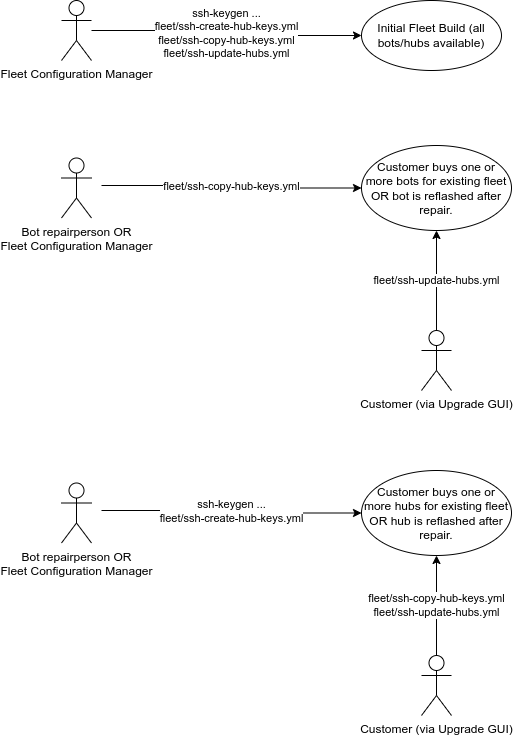

The diagram above was exported from draw.io. Its source (the exported page's mxGraphModel, read from the mxfile embedded in the PNG):
<mxGraphModel dx="1376" dy="841" grid="1" gridSize="10" guides="1" tooltips="1" connect="1" arrows="1" fold="1" page="1" pageScale="1" pageWidth="850" pageHeight="1100" math="0" shadow="0">
  <root>
    <mxCell id="0" />
    <mxCell id="1" parent="0" />
    <mxCell id="so3wfm17qRQ_1Xl4VwDR-4" value="ssh-keygen ...&lt;br&gt;fleet/ssh-create-hub-keys.yml&lt;br&gt;fleet/ssh-copy-hub-keys.yml&lt;br&gt;fleet/ssh-update-hubs.yml" style="edgeStyle=orthogonalEdgeStyle;rounded=0;orthogonalLoop=1;jettySize=auto;html=1;" edge="1" parent="1" source="so3wfm17qRQ_1Xl4VwDR-1" target="so3wfm17qRQ_1Xl4VwDR-2">
      <mxGeometry relative="1" as="geometry" />
    </mxCell>
    <mxCell id="so3wfm17qRQ_1Xl4VwDR-1" value="Fleet Configuration Manager" style="shape=umlActor;verticalLabelPosition=bottom;verticalAlign=top;html=1;" vertex="1" parent="1">
      <mxGeometry x="190" y="110" width="30" height="60" as="geometry" />
    </mxCell>
    <mxCell id="so3wfm17qRQ_1Xl4VwDR-2" value="Initial Fleet Build (all bots/hubs available)" style="ellipse;whiteSpace=wrap;html=1;" vertex="1" parent="1">
      <mxGeometry x="490" y="110" width="140" height="70" as="geometry" />
    </mxCell>
    <mxCell id="so3wfm17qRQ_1Xl4VwDR-12" value="fleet/ssh-update-hubs.yml" style="edgeStyle=orthogonalEdgeStyle;rounded=0;orthogonalLoop=1;jettySize=auto;html=1;entryX=0.5;entryY=1;entryDx=0;entryDy=0;" edge="1" parent="1" source="so3wfm17qRQ_1Xl4VwDR-3" target="so3wfm17qRQ_1Xl4VwDR-8">
      <mxGeometry relative="1" as="geometry" />
    </mxCell>
    <mxCell id="so3wfm17qRQ_1Xl4VwDR-3" value="Customer (via Upgrade GUI)" style="shape=umlActor;verticalLabelPosition=bottom;verticalAlign=top;html=1;" vertex="1" parent="1">
      <mxGeometry x="550" y="440" width="30" height="60" as="geometry" />
    </mxCell>
    <mxCell id="so3wfm17qRQ_1Xl4VwDR-8" value="Customer buys one or more bots for existing fleet OR bot is reflashed after repair." style="ellipse;whiteSpace=wrap;html=1;" vertex="1" parent="1">
      <mxGeometry x="490" y="255" width="150" height="85" as="geometry" />
    </mxCell>
    <mxCell id="so3wfm17qRQ_1Xl4VwDR-9" value="fleet/ssh-copy-hub-keys.yml" style="edgeStyle=orthogonalEdgeStyle;rounded=0;orthogonalLoop=1;jettySize=auto;html=1;" edge="1" parent="1" target="so3wfm17qRQ_1Xl4VwDR-8">
      <mxGeometry relative="1" as="geometry">
        <mxPoint x="230" y="295" as="sourcePoint" />
        <mxPoint x="480" y="300" as="targetPoint" />
      </mxGeometry>
    </mxCell>
    <mxCell id="so3wfm17qRQ_1Xl4VwDR-11" value="Bot repairperson OR&lt;br&gt;Fleet Configuration Manager" style="shape=umlActor;verticalLabelPosition=bottom;verticalAlign=top;html=1;" vertex="1" parent="1">
      <mxGeometry x="190" y="267.5" width="30" height="60" as="geometry" />
    </mxCell>
    <mxCell id="so3wfm17qRQ_1Xl4VwDR-19" value="fleet/ssh-copy-hub-keys.yml&lt;br&gt;fleet/ssh-update-hubs.yml" style="edgeStyle=orthogonalEdgeStyle;rounded=0;orthogonalLoop=1;jettySize=auto;html=1;entryX=0.5;entryY=1;entryDx=0;entryDy=0;" edge="1" parent="1" source="so3wfm17qRQ_1Xl4VwDR-20" target="so3wfm17qRQ_1Xl4VwDR-21">
      <mxGeometry relative="1" as="geometry" />
    </mxCell>
    <mxCell id="so3wfm17qRQ_1Xl4VwDR-20" value="Customer (via Upgrade GUI)" style="shape=umlActor;verticalLabelPosition=bottom;verticalAlign=top;html=1;" vertex="1" parent="1">
      <mxGeometry x="550" y="765" width="30" height="60" as="geometry" />
    </mxCell>
    <mxCell id="so3wfm17qRQ_1Xl4VwDR-21" value="Customer buys one or more hubs for existing fleet OR hub is reflashed after repair." style="ellipse;whiteSpace=wrap;html=1;" vertex="1" parent="1">
      <mxGeometry x="490" y="580" width="150" height="85" as="geometry" />
    </mxCell>
    <mxCell id="so3wfm17qRQ_1Xl4VwDR-22" value="ssh-keygen ...&lt;br&gt;fleet/ssh-create-hub-keys.yml" style="edgeStyle=orthogonalEdgeStyle;rounded=0;orthogonalLoop=1;jettySize=auto;html=1;" edge="1" parent="1" target="so3wfm17qRQ_1Xl4VwDR-21">
      <mxGeometry relative="1" as="geometry">
        <mxPoint x="230" y="620" as="sourcePoint" />
        <mxPoint x="480" y="625" as="targetPoint" />
      </mxGeometry>
    </mxCell>
    <mxCell id="so3wfm17qRQ_1Xl4VwDR-23" value="Bot repairperson OR&lt;br&gt;Fleet Configuration Manager" style="shape=umlActor;verticalLabelPosition=bottom;verticalAlign=top;html=1;" vertex="1" parent="1">
      <mxGeometry x="190" y="592.5" width="30" height="60" as="geometry" />
    </mxCell>
  </root>
</mxGraphModel>